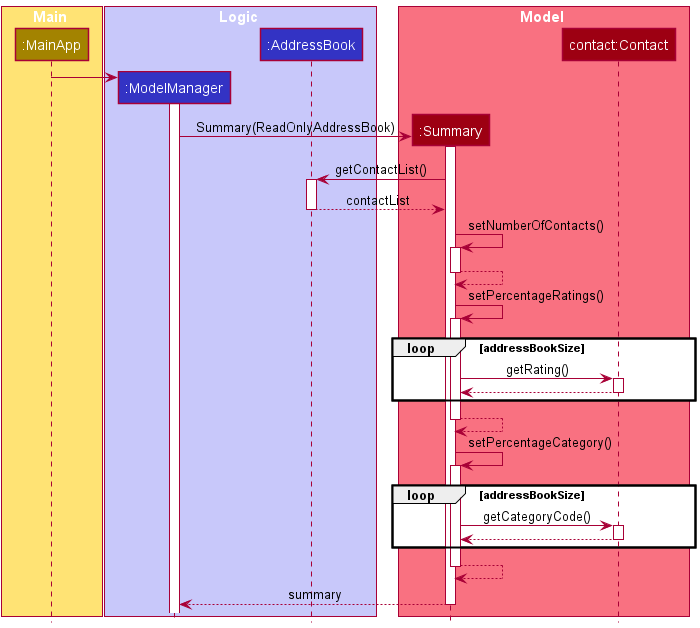

The diagram above was rendered by PlantUML. Its source (embedded in the PNG):
@startuml
!include style.puml
'https://plantuml.com/sequence-diagram

box Main STORAGE_COLOR_T1

participant ":MainApp" as MainApp STORAGE_COLOR
end box


box Logic LOGIC_COLOR_T1

participant ":ModelManager" as ModelManager LOGIC_COLOR
participant ":AddressBook" as AddressBook LOGIC_COLOR

end box

box Model MODEL_COLOR_T1
participant ":Summary" as Summary MODEL_COLOR
participant "contact:Contact" as Contact MODEL_COLOR
end box



create ModelManager
MainApp -> ModelManager
activate ModelManager


create Summary
ModelManager -> Summary : Summary(ReadOnlyAddressBook)
activate Summary

Summary -> AddressBook : getContactList()
activate AddressBook

AddressBook --> Summary : contactList
deactivate AddressBook

Summary -> Summary : setNumberOfContacts()
activate Summary

Summary --> Summary
deactivate Summary

Summary -> Summary : setPercentageRatings()
activate Summary

loop addressBookSize
Summary -> Contact : getRating()
activate Contact

Contact --> Summary
deactivate Contact
end
Summary --> Summary
deactivate Summary

Summary -> Summary : setPercentageCategory()
activate Summary

loop addressBookSize
Summary -> Contact : getCategoryCode()
activate Contact

Contact --> Summary
deactivate Contact
end

Summary --> Summary
deactivate Summary

Summary --> ModelManager : summary
deactivate Summary




@enduml